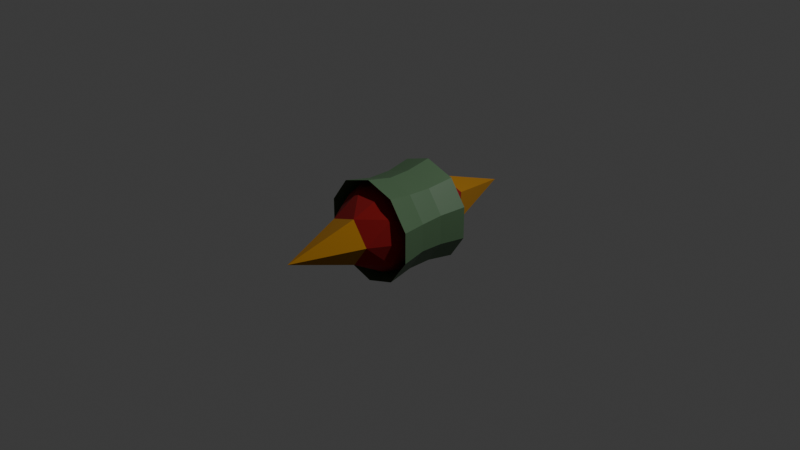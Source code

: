 # Source: enemyProjectile.blend  (saved by Blender 4.1.24; exported with 4.5.12 LTS)
import bpy
from mathutils import Matrix  # noqa: F401  (used for matrix-valued properties, if any)

bpy.ops.wm.read_factory_settings(use_empty=True)
scene = bpy.context.scene
scene.name = 'Scene'

# ---- collections
col_collection = bpy.data.collections.new('Collection'); scene.collection.children.link(col_collection)

# ---- materials (node trees are filled in below, after node groups)
mat_projectilearmor = bpy.data.materials.new('ProjectileArmor')
mat_projectilearmor.use_transparent_shadow = False
mat_projectilebody = bpy.data.materials.new('ProjectileBody')
mat_projectilebody.use_transparent_shadow = False
mat_spike = bpy.data.materials.new('Spike')
mat_spike.use_transparent_shadow = False

# ---- material node trees
mat_projectilearmor.use_nodes = True; mat_projectilearmor.node_tree.nodes.clear()
_N = mat_projectilearmor.node_tree.nodes; _L = mat_projectilearmor.node_tree.links
n0 = _N.new('ShaderNodeBsdfPrincipled'); n0.name = 'Principled BSDF'; n0.location = (10, 300)
n0.inputs[0].default_value = (0.08697, 0.1651, 0.08314, 1.0)
n1 = _N.new('ShaderNodeOutputMaterial'); n1.name = 'Material Output'; n1.location = (300, 300)
_L.new(n0.outputs[0], n1.inputs[0])
n1.is_active_output = True
mat_projectilebody.use_nodes = True; mat_projectilebody.node_tree.nodes.clear()
_N = mat_projectilebody.node_tree.nodes; _L = mat_projectilebody.node_tree.links
n0 = _N.new('ShaderNodeBsdfPrincipled'); n0.name = 'Principled BSDF'; n0.location = (10, 300)
n0.inputs[0].default_value = (0.2645, 0.002412, 0.003345, 1.0)
n0.inputs[2].default_value = 1.0
n1 = _N.new('ShaderNodeOutputMaterial'); n1.name = 'Material Output'; n1.location = (300, 300)
_L.new(n0.outputs[0], n1.inputs[0])
n1.is_active_output = True
mat_spike.use_nodes = True; mat_spike.node_tree.nodes.clear()
_N = mat_spike.node_tree.nodes; _L = mat_spike.node_tree.links
n0 = _N.new('ShaderNodeBsdfPrincipled'); n0.name = 'Principled BSDF'; n0.location = (10, 300)
n0.inputs[0].default_value = (0.3994, 0.1785, 0.005861, 1.0)
n0.inputs[2].default_value = 1.0
n1 = _N.new('ShaderNodeOutputMaterial'); n1.name = 'Material Output'; n1.location = (300, 300)
_L.new(n0.outputs[0], n1.inputs[0])
n1.is_active_output = True

# ---- world
world_world = bpy.data.worlds.new('World'); scene.world = world_world
world_world.use_nodes = True; world_world.node_tree.nodes.clear()
_N = world_world.node_tree.nodes; _L = world_world.node_tree.links
n0 = _N.new('ShaderNodeOutputWorld'); n0.name = 'World Output'; n0.location = (300, 300)
n1 = _N.new('ShaderNodeBackground'); n1.name = 'Background'; n1.location = (10, 300)
n1.inputs[0].default_value = (0.05088, 0.05088, 0.05088, 1.0)
_L.new(n1.outputs[0], n0.inputs[0])
n0.is_active_output = True
world_world.color = (0.05088, 0.05088, 0.05088)
world_world.use_sun_shadow = False
world_world.sun_shadow_jitter_overblur = 0.0

# ---- cameras
cam_camera = bpy.data.cameras.new('Camera')
cam_camera.clip_end = 100.0
cam_camera.ortho_scale = 7.314

# ---- lights
light_light = bpy.data.lights.new('Light', 'POINT')
light_light.transmission_factor = 0.0
light_light.energy = 1000.0
light_light.shadow_soft_size = 0.1
light_light.shadow_maximum_resolution = 0.006
light_light.use_absolute_resolution = True

# ---- meshes
me_enemyprojectile = bpy.data.meshes.new('EnemyProjectile')
me_enemyprojectile.from_pydata([(-0.4716, 0.125, 0.1474), (-0.5259, -0.4149, 0.1803), (-0.2949, -0.125, 0.3965), (-0.286, 0.125, 0.403), (-0.005531, 0.125, 0.4941), (0.005531, -0.125, 0.4941), (0.286, -0.125, 0.403), (0.3241, 0.4098, 0.4351), (0.4682, 0.125, 0.1579), (0.4716, -0.125, 0.1474), (0.4536, 0.2035, -0.1534), (0.4661, -0.2041, -0.1428), (0.4661, -0.2041, 0.1484), (0.4536, 0.2035, 0.1534), (-0.006748, 0.2116, -0.4863), (0.004943, -0.2041, -0.4863), (0.2819, -0.2041, -0.3964), (0.2913, 0.2116, -0.3895), (-0.4572, 0.2035, -0.1425), (-0.4643, -0.2041, -0.1539), (-0.2931, -0.2041, -0.3895), (-0.2768, 0.2035, -0.3908), (-0.2768, 0.2035, 0.3908), (-0.2931, -0.2041, 0.395), (-0.4643, -0.2041, 0.1595), (-0.4572, 0.2035, 0.1425), (0.2861, 0.2035, 0.384), (0.2819, -0.2041, 0.4019), (0.004943, -0.2041, 0.4919), (-0.005723, 0.2035, 0.4788), (-0.4716, 0.125, -0.1474), (-0.4682, -0.125, -0.1579), (-0.332, -0.4149, -0.4416), (-0.286, 0.125, -0.403), (-0.006552, 0.1314, -0.5019), (0.004747, -0.1239, -0.5019), (0.2912, -0.1239, -0.4089), (0.3003, 0.1314, -0.4022), (0.4682, 0.125, -0.1579), (0.5281, -0.4149, -0.1622), (0.5139, 0.4098, -0.1738), (0.5139, 0.4098, 0.1738), (-0.3136, 0.4098, 0.4427), (-0.5179, 0.4098, 0.1615), (0.3194, -0.4149, 0.455), (0.5281, -0.4149, 0.1677), (0.3194, -0.4149, -0.4494), (0.00572, -0.4149, -0.5513), (0.00572, -0.4149, 0.5569), (0.3302, 0.4224, -0.4416), (-0.5259, -0.4149, -0.1748), (-0.4682, -0.125, 0.1579), (-0.332, -0.4149, 0.4472), (0.2949, 0.125, 0.3965), (-0.2949, -0.125, -0.3965), (-0.007526, 0.4224, -0.5513), (-0.006484, 0.4098, 0.5425), (-0.3136, 0.4098, -0.4427), (-0.5179, 0.4098, -0.1615), (0.4716, -0.125, -0.1474), (0.36, 0.3568, -0.2616), (-0.1375, 0.3568, -0.4232), (-0.445, 0.3568, 9.726e-09), (-0.1375, 0.3568, 0.4232), (0.36, 0.3568, 0.2616), (0.1375, -0.3568, -0.4232), (-0.36, -0.3568, -0.2616), (-0.36, -0.3568, 0.2616), (0.1375, -0.3568, 0.4232), (0.445, -0.3568, -9.726e-09), (-0.08083, 0.6786, -0.2488), (0.2116, 0.6786, -0.1537), (0.1308, 0.4194, -0.4025), (0.4232, 0.4194, 1.143e-08), (0.2116, 0.6786, 0.1537), (-0.2616, 0.6786, 1.85e-08), (-0.3424, 0.4194, -0.2488), (-0.08083, 0.6786, 0.2488), (-0.3424, 0.4194, 0.2488), (0.1308, 0.4194, 0.4025), (0.3424, -0.4194, -0.2488), (-0.1308, -0.4194, -0.4025), (-0.4232, -0.4194, -1.143e-08), (-0.1308, -0.4194, 0.4025), (0.3424, -0.4194, 0.2488), (0.08083, -0.6786, -0.2488), (0.2616, -0.6786, -1.85e-08), (-0.2116, -0.6786, -0.1537), (-0.2116, -0.6786, 0.1537), (0.08083, -0.6786, 0.2488), (0.4536, 0.2035, -0.1534), (0.4661, -0.2041, -0.1428), (0.4661, -0.2041, 0.1484), (0.4536, 0.2035, 0.1534), (-0.006748, 0.2116, -0.4863), (0.004943, -0.2041, -0.4863), (0.2819, -0.2041, -0.3964), (0.2913, 0.2116, -0.3895), (-0.4572, 0.2035, -0.1425), (-0.4643, -0.2041, -0.1539), (-0.2931, -0.2041, -0.3895), (-0.2768, 0.2035, -0.3908), (-0.2768, 0.2035, 0.3908), (-0.2931, -0.2041, 0.395), (-0.4643, -0.2041, 0.1595), (-0.4572, 0.2035, 0.1425), (0.2861, 0.2035, 0.384), (0.2819, -0.2041, 0.4019), (0.004943, -0.2041, 0.4919), (-0.005723, 0.2035, 0.4788), (0.0, 1.435, 3.912e-08), (0.0, -1.435, -3.912e-08), (-0.08083, 0.6786, -0.2488), (0.2116, 0.6786, -0.1537), (0.2116, 0.6786, 0.1537), (-0.2616, 0.6786, 1.85e-08), (-0.08083, 0.6786, 0.2488), (0.08083, -0.6786, -0.2488), (0.2616, -0.6786, -1.85e-08), (-0.2116, -0.6786, -0.1537), (-0.2116, -0.6786, 0.1537), (0.08083, -0.6786, 0.2488)], [], [(8, 53, 6, 9), (20, 19, 50, 32), (17, 10, 40, 49), (18, 21, 57, 58), (25, 18, 58, 43), (13, 26, 7, 41), (24, 23, 52, 1), (15, 20, 32, 47), (22, 25, 43, 42), (23, 28, 48, 52), (12, 11, 39, 45), (4, 3, 2, 5), (0, 30, 31, 51), (33, 34, 35, 54), (37, 38, 59, 36), (53, 4, 5, 6), (3, 0, 51, 2), (30, 33, 54, 31), (34, 37, 36, 35), (38, 8, 9, 59), (27, 12, 45, 44), (19, 24, 1, 50), (14, 17, 49, 55), (11, 16, 46, 39), (16, 15, 47, 46), (29, 22, 42, 56), (26, 29, 56, 7), (21, 14, 55, 57), (10, 13, 41, 40), (28, 27, 44, 48), (8, 38, 40, 41), (0, 3, 42, 43), (9, 6, 44, 45), (35, 36, 46, 47), (6, 5, 48, 44), (38, 37, 49, 40), (51, 31, 50, 1), (5, 2, 52, 48), (53, 8, 41, 7), (54, 35, 47, 32), (37, 34, 55, 49), (31, 54, 32, 50), (4, 53, 7, 56), (3, 4, 56, 42), (34, 33, 57, 55), (30, 0, 43, 58), (33, 30, 58, 57), (2, 51, 1, 52), (36, 59, 39, 46), (59, 9, 45, 39), (60, 71, 73), (91, 69, 80), (95, 65, 81), (99, 66, 82), (103, 67, 83), (107, 68, 84), (96, 91, 80), (100, 95, 81), (104, 99, 82), (108, 103, 83), (61, 94, 101), (65, 80, 85), (66, 81, 87), (67, 82, 88), (68, 83, 89), (69, 84, 86), (86, 84, 89), (84, 68, 89), (89, 83, 88), (83, 67, 88), (88, 82, 87), (82, 66, 87), (87, 81, 85), (81, 65, 85), (85, 80, 86), (80, 69, 86), (92, 107, 84), (73, 64, 93), (107, 108, 68), (79, 63, 109), (103, 104, 67), (104, 82, 67), (78, 62, 105), (99, 100, 66), (100, 81, 66), (76, 61, 101), (95, 96, 65), (96, 80, 65), (72, 60, 97), (91, 92, 69), (92, 84, 69), (106, 79, 109), (108, 83, 68), (102, 78, 105), (63, 78, 102), (64, 79, 106), (98, 76, 101), (62, 76, 98), (63, 102, 109), (94, 72, 97), (61, 72, 94), (62, 98, 105), (90, 73, 93), (60, 73, 90), (64, 106, 93), (74, 79, 64), (74, 77, 79), (77, 63, 79), (77, 78, 63), (77, 75, 78), (75, 62, 78), (75, 76, 62), (75, 70, 76), (70, 61, 76), (73, 74, 64), (73, 71, 74), (70, 72, 61), (70, 71, 72), (71, 60, 72), (60, 90, 97), (110, 113, 112), (110, 112, 115), (110, 115, 116), (110, 116, 114), (118, 121, 111), (121, 120, 111), (120, 119, 111), (119, 117, 111), (117, 118, 111), (113, 110, 114)])
me_enemyprojectile.polygons.foreach_set('material_index', [0, 0, 0, 0, 0, 0, 0, 0, 0, 0, 0, 0, 0, 0, 0, 0, 0, 0, 0, 0, 0, 0, 0, 0, 0, 0, 0, 0, 0, 0, 0, 0, 0, 0, 0, 0, 0, 0, 0, 0, 0, 0, 0, 0, 0, 0, 0, 0, 0, 0, 1, 1, 1, 1, 1, 1, 1, 1, 1, 1, 1, 1, 1, 1, 1, 1, 1, 1, 1, 1, 1, 1, 1, 1, 1, 1, 1, 1, 1, 1, 1, 1, 1, 1, 1, 1, 1, 1, 1, 1, 1, 1, 1, 1, 1, 1, 1, 1, 1, 1, 1, 1, 1, 1, 1, 1, 1, 1, 1, 1, 1, 1, 1, 1, 1, 1, 1, 1, 1, 1, 2, 2, 2, 2, 2, 2, 2, 2, 2, 2])
_uv = me_enemyprojectile.uv_layers.new(name='UVMap')
_uv.uv.foreach_set('vector', [0.6359, 0.1237, 0.971, 0.1237, 0.9829, 0.2529, 0.6239, 0.2529, 0.6879, 0.3736, 0.6879, 0.05191, 0.8077, 0.0159, 0.8077, 0.4096, 0.9324, 0.03737, 0.9324, 0.3715, 0.8079, 0.4089, 0.8079, -2.555e-05, 0.6983, 0.3811, 0.6983, 0.02142, 0.8219, -0.01883, 0.8219, 0.4213, 0.6959, 0.3833, 0.6959, 0.0492, 0.8204, 0.0118, 0.8204, 0.4207, 0.693, 0.3876, 0.693, 0.05349, 0.8175, 0.01609, 0.8175, 0.425, 0.9584, 0.04565, 0.9584, 0.4092, 0.823, 0.4499, 0.823, 0.004959, 0.9502, 0.01969, 0.9502, 0.3659, 0.8312, 0.4047, 0.8312, -0.01907, 0.964, 0.005384, 0.964, 0.4118, 0.8243, 0.4573, 0.8243, -0.04011, 0.7054, 0.3794, 0.7054, 0.03314, 0.8244, -0.005621, 0.8244, 0.4182, 0.9486, 0.05336, 0.9486, 0.375, 0.8287, 0.411, 0.8287, 0.01735, 0.6238, 0.1291, 0.9589, 0.1291, 0.9709, 0.2583, 0.6119, 0.2583, 0.6388, 0.1399, 0.9739, 0.1399, 0.9859, 0.2692, 0.6269, 0.2692, 0.6479, 0.1375, 0.983, 0.1375, 0.995, 0.2668, 0.6359, 0.2668, 0.643, 0.1307, 0.9781, 0.1307, 0.9901, 0.26, 0.6311, 0.26, 0.6368, 0.1218, 0.9958, 0.1218, 0.9839, 0.2511, 0.6488, 0.2511, 0.6248, 0.1273, 0.9838, 0.1273, 0.9718, 0.2565, 0.6367, 0.2565, 0.6398, 0.1381, 0.9988, 0.1381, 0.9868, 0.2674, 0.6517, 0.2674, 0.6335, 0.1409, 0.9925, 0.1409, 0.9806, 0.2702, 0.6455, 0.2702, 0.6218, 0.1273, 0.9808, 0.1273, 0.9689, 0.2565, 0.6338, 0.2565, 0.7015, 0.3713, 0.7015, 0.02507, 0.8205, -0.01369, 0.8205, 0.4101, 0.9434, 0.03313, 0.9434, 0.3794, 0.8244, 0.4181, 0.8244, -0.005621, 0.6986, 0.3832, 0.6986, 0.02351, 0.8222, -0.01674, 0.8222, 0.4234, 0.9409, 0.03045, 0.9409, 0.3767, 0.8219, 0.4155, 0.8219, -0.008311, 0.7062, 0.367, 0.7062, 0.04529, 0.8261, 0.009281, 0.8261, 0.403, 0.7009, 0.3917, 0.7009, 0.05756, 0.8254, 0.02016, 0.8254, 0.4291, 0.698, 0.3873, 0.698, 0.02769, 0.8216, -0.01256, 0.8216, 0.4276, 0.9391, 0.03458, 0.9391, 0.3687, 0.8146, 0.4061, 0.8146, -0.002822, 0.9458, 0.02351, 0.9458, 0.3832, 0.8222, 0.4234, 0.8222, -0.01674, 0.9356, 0.04798, 0.9356, 0.3697, 0.8157, 0.4057, 0.8157, 0.01197, 0.9664, 0.1559, 0.6073, 0.1559, 0.6069, 0.02748, 0.9668, 0.02748, 0.9693, 0.1559, 0.6103, 0.1559, 0.6099, 0.02748, 0.9697, 0.02748, 0.6239, 0.2529, 0.9829, 0.2529, 0.9833, 0.3813, 0.6235, 0.3813, 0.6455, 0.2702, 0.9806, 0.2702, 0.9802, 0.3985, 0.6459, 0.3985, 0.6488, 0.2511, 0.9839, 0.2511, 0.9835, 0.3795, 0.6492, 0.3795, 0.9636, 0.1593, 0.6285, 0.1593, 0.6289, 0.03093, 0.9632, 0.03093, 0.6269, 0.2692, 0.9859, 0.2692, 0.9863, 0.3975, 0.6265, 0.3975, 0.6119, 0.2583, 0.9709, 0.2583, 0.9713, 0.3867, 0.6114, 0.3867, 0.9565, 0.1523, 0.6214, 0.1523, 0.6218, 0.02389, 0.9561, 0.02389, 0.6359, 0.2668, 0.995, 0.2668, 0.9954, 0.3952, 0.6355, 0.3952, 0.978, 0.1695, 0.619, 0.1695, 0.6186, 0.04112, 0.9784, 0.04112, 0.6517, 0.2674, 0.9868, 0.2674, 0.9864, 0.3957, 0.6521, 0.3957, 0.9814, 0.1504, 0.6223, 0.1504, 0.6219, 0.02207, 0.9818, 0.02207, 0.9444, 0.1577, 0.6093, 0.1577, 0.6097, 0.0293, 0.944, 0.0293, 0.9685, 0.1661, 0.6334, 0.1661, 0.6338, 0.03774, 0.9681, 0.03774, 0.9594, 0.1685, 0.6243, 0.1685, 0.6247, 0.04012, 0.959, 0.04012, 0.9843, 0.1667, 0.6253, 0.1667, 0.6249, 0.03831, 0.9847, 0.03831, 0.6367, 0.2565, 0.9718, 0.2565, 0.9714, 0.3849, 0.6371, 0.3849, 0.6311, 0.26, 0.9901, 0.26, 0.9905, 0.3883, 0.6307, 0.3883, 0.6338, 0.2565, 0.9689, 0.2565, 0.9685, 0.3849, 0.6342, 0.3849, 0.2204, 0.08739, 0.5289, 0.0163, 0.398, 0.3495, 0.4985, 0.1404, 0.4316, 0.3958, 0.1942, 0.05275, 0.5003, 0.1362, 0.4334, 0.3916, 0.196, 0.04853, 0.4871, 0.1492, 0.4203, 0.4046, 0.1829, 0.06151, 0.4836, 0.1577, 0.4167, 0.413, 0.1793, 0.07, 0.4769, 0.1644, 0.41, 0.4198, 0.1726, 0.07675, 0.428, 0.4193, 0.1601, 0.03225, 0.4683, 0.1053, 0.4445, 0.41, 0.1766, 0.02291, 0.4848, 0.09592, 0.4495, 0.4165, 0.1816, 0.02938, 0.4898, 0.1024, 0.4406, 0.4556, 0.1728, 0.06851, 0.4809, 0.1415, 0.455, 0.1294, 0.458, 0.4093, 0.1941, 0.02789, 0.3364, 0.3524, 0.04551, 0.4194, 0.169, 0.1053, 0.3268, 0.3409, 0.03589, 0.4079, 0.1594, 0.09373, 0.3577, 0.319, 0.1903, 0.0719, 0.5278, 0.07377, 0.3271, 0.3379, 0.03625, 0.4049, 0.1597, 0.0908, 0.3359, 0.3435, 0.04508, 0.4105, 0.1685, 0.09636, 0.5409, 0.06532, 0.3935, 0.369, 0.2042, 0.08953, 0.5147, 0.1018, 0.3445, 0.3471, 0.1771, 0.09994, 0.1663, 0.09244, 0.3556, 0.3719, 0.01893, 0.3961, 0.5182, 0.07324, 0.348, 0.3185, 0.1806, 0.07137, 0.5326, 0.04421, 0.3852, 0.3479, 0.1959, 0.06843, 0.3562, 0.3793, 0.05769, 0.3776, 0.1669, 0.09981, 0.5227, 0.07151, 0.3754, 0.3752, 0.1861, 0.09572, 0.54, 0.07851, 0.3699, 0.3238, 0.2025, 0.07664, 0.176, 0.07452, 0.5126, 0.05032, 0.3653, 0.354, 0.5205, 0.09152, 0.3503, 0.3368, 0.1829, 0.08965, 0.1067, 0.07869, 0.3745, 0.4658, 0.06641, 0.3928, 0.4572, 0.4085, 0.2054, 0.04463, 0.4839, 0.07369, 0.4553, 0.4134, 0.2064, 0.05379, 0.4525, 0.1494, 0.4693, 0.4002, 0.2175, 0.03628, 0.4959, 0.06534, 0.469, 0.4075, 0.2202, 0.04789, 0.4662, 0.1436, 0.07413, 0.409, 0.09929, 0.09339, 0.3367, 0.4364, 0.4501, 0.4178, 0.1983, 0.0539, 0.4768, 0.08296, 0.1048, 0.1007, 0.3536, 0.4603, 0.1076, 0.3646, 0.09906, 0.3968, 0.1242, 0.08113, 0.3616, 0.4242, 0.506, 0.4341, 0.2542, 0.0702, 0.5327, 0.09927, 0.1497, 0.08852, 0.3985, 0.4481, 0.1525, 0.3525, 0.1009, 0.3926, 0.126, 0.07691, 0.3634, 0.42, 0.435, 0.4348, 0.1832, 0.07094, 0.4617, 0.1, 0.4752, 0.4443, 0.2263, 0.08472, 0.4724, 0.1804, 0.1101, 0.3962, 0.1352, 0.08054, 0.3726, 0.4236, 0.3963, 0.4677, 0.06951, 0.3903, 0.1122, 0.05714, 0.1238, 0.4071, 0.149, 0.09144, 0.3864, 0.4345, 0.1776, 0.03927, 0.5044, 0.1167, 0.4617, 0.4499, 0.1175, 0.09737, 0.3693, 0.4612, 0.04657, 0.3682, 0.1604, 0.1277, 0.4122, 0.4916, 0.08949, 0.3986, 0.3851, 0.4769, 0.05833, 0.3995, 0.101, 0.06636, 0.1304, 0.09653, 0.3822, 0.4604, 0.05945, 0.3674, 0.1059, 0.3452, 0.1029, 0.06517, 0.3668, 0.4466, 0.1523, 0.0134, 0.4791, 0.09084, 0.4364, 0.424, 0.1226, 0.1239, 0.3744, 0.4878, 0.05162, 0.3947, 0.5113, 0.1625, 0.5143, 0.4425, 0.2504, 0.06105, 0.1964, 0.02818, 0.5232, 0.1056, 0.4805, 0.4388, 0.1379, 0.1089, 0.3897, 0.4727, 0.06697, 0.3797, 0.1118, 0.3746, 0.1088, 0.0946, 0.3728, 0.4761, 0.3665, 0.3752, 0.008501, 0.3732, 0.189, 0.113, 0.5324, 0.04472, 0.3761, 0.3668, 0.1753, 0.07039, 0.3885, 0.3603, 0.211, 0.09813, 0.5195, 0.02704, 0.5334, 0.007407, 0.4024, 0.3406, 0.2249, 0.07849, 0.3946, 0.3616, 0.1938, 0.06521, 0.5509, 0.03952, 0.3927, 0.3398, 0.2152, 0.0777, 0.5237, 0.006617, 0.5302, 0.01228, 0.3993, 0.3455, 0.2217, 0.08337, 0.5385, 0.0261, 0.3822, 0.3482, 0.1814, 0.05178, -0.006104, 0.3644, 0.1744, 0.1042, 0.3519, 0.3664, 0.3729, 0.3696, 0.01484, 0.3677, 0.1953, 0.1075, 0.1806, 0.07303, 0.5377, 0.04736, 0.3814, 0.3695, 0.5207, -0.001833, 0.3897, 0.3314, 0.2122, 0.06925, 0.5405, 0.05173, 0.3842, 0.3738, 0.1834, 0.0774, 0.3875, 0.3445, 0.2099, 0.0824, 0.5184, 0.01131, 0.462, 0.1293, 0.465, 0.4093, 0.2011, 0.02785, 0.6737, 0.7199, 0.8169, 0.9679, 0.5305, 0.9679, 0.6508, 0.7199, 0.794, 0.9679, 0.5076, 0.9679, 0.671, 0.716, 0.8142, 0.964, 0.5278, 0.964, 0.6719, 0.7237, 0.8151, 0.9718, 0.5287, 0.9718, 0.709, 0.7285, 0.948, 0.7285, 0.8285, 0.9354, 0.7175, 0.7233, 0.9565, 0.7233, 0.837, 0.9302, 0.7104, 0.7337, 0.9493, 0.7337, 0.8299, 0.9406, 0.7129, 0.7285, 0.9518, 0.7285, 0.8324, 0.9354, 0.711, 0.7233, 0.9499, 0.7233, 0.8304, 0.9302, 0.5335, 0.964, 0.6767, 0.716, 0.8199, 0.964])
me_enemyprojectile.materials.append(mat_projectilearmor)
me_enemyprojectile.materials.append(mat_projectilebody)
me_enemyprojectile.materials.append(mat_spike)
me_enemyprojectile.update()

# ---- objects
ob_light = bpy.data.objects.new('Light', light_light)
ob_camera = bpy.data.objects.new('Camera', cam_camera)
ob_icosphere = bpy.data.objects.new('Icosphere', me_enemyprojectile)

# ---- transforms, parenting, visibility, modifiers, constraints
ob_light.location = (4.076, 1.005, 5.904)
ob_light.rotation_euler = (0.6503, 0.05522, 1.866)
ob_light.lock_rotations_4d = False
ob_light.empty_display_type = 'ARROWS'
ob_light.color = (0.0, 0.0, 0.0, 0.0)
ob_light.lineart.crease_threshold = 0.0
ob_camera.location = (7.359, -6.926, 4.958)
ob_camera.rotation_euler = (1.109, -0.0, 0.8149)
ob_camera.lock_rotations_4d = False
ob_camera.empty_display_type = 'ARROWS'
ob_camera.color = (0.0, 0.0, 0.0, 0.0)
ob_camera.display_type = 'WIRE'
ob_camera.lineart.crease_threshold = 0.0
ob_icosphere.location = (0.0, 0.0, 0.0)

# ---- collection membership
col_collection.objects.link(ob_light)
col_collection.objects.link(ob_camera)
col_collection.objects.link(ob_icosphere)

# ---- scene / render settings (as saved in the file)
scene.camera = ob_camera
scene.frame_start = 1; scene.frame_end = 250; scene.frame_set(1)
scene.render.engine = 'BLENDER_EEVEE_NEXT'
scene.cycles.sampling_pattern = 'TABULATED_SOBOL'
scene.eevee.ray_tracing_options.trace_max_roughness = 0.0
bpy.context.view_layer.update()
